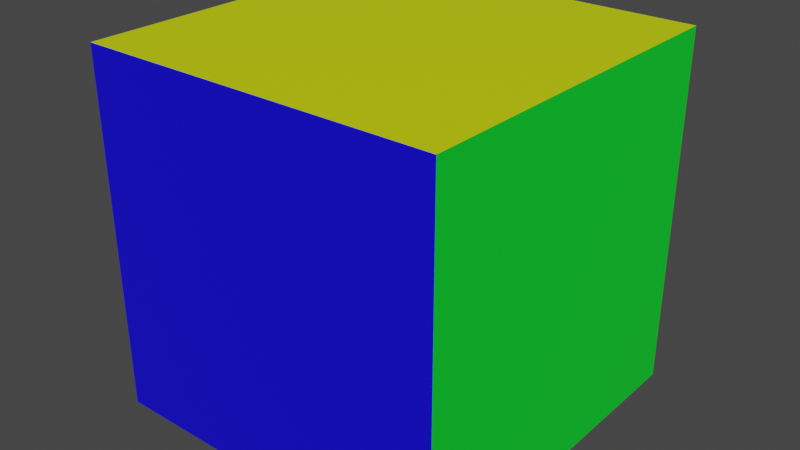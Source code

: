# Source: colorCube.blend  (saved by Blender 3.4.6; exported with 4.5.12 LTS)
import bpy
from mathutils import Matrix  # noqa: F401  (used for matrix-valued properties, if any)

bpy.ops.wm.read_factory_settings(use_empty=True)
scene = bpy.context.scene
scene.name = 'Scene'

# ---- collections
col_collection = bpy.data.collections.new('Collection'); scene.collection.children.link(col_collection)

# ---- images (referenced by path relative to the original .blend; pixels are not part of the script)
import os
ASSET_DIR = os.environ.get("B2B_ASSET_DIR", "")  # directory of the original .blend (textures are referenced by path, not embedded)
HERE = os.path.dirname(os.path.abspath(__file__))  # packed textures are extracted next to this script under _unpacked/

def load_image(name, relpath, width, height, colorspace="sRGB"):
    """Load a texture the original file referenced (path relative to the .blend, or extracted next to this script)."""
    p = next((c for c in (os.path.join(HERE, relpath), os.path.join(ASSET_DIR, relpath)) if relpath and os.path.exists(c)), "")
    if p:
        img = bpy.data.images.load(p, check_existing=True)
        img.name = name
    else:  # same state as the original file: an image datablock whose file is absent (Cycles renders it pink)
        img = bpy.data.images.new(name, width, height)
        img.source = "FILE"
        img.filepath = "//" + (relpath or name)
    img.colorspace_settings.name = colorspace
    return img
img_47_jpg = load_image('47.jpg', 'textures/47.jpg', 1024, 1024, 'sRGB')
img_10_jpg = load_image('10.jpg', 'textures/10.jpg', 1024, 1024, 'sRGB')

# ---- materials (node trees are filled in below, after node groups)
mat_face1 = bpy.data.materials.new('face1')
mat_face1.alpha_threshold = 0.0
mat_face1.use_transparent_shadow = False
mat_face1.roughness = 0.5
mat_face1.line_color = (0.0, 0.0, 0.0, 1.0)
mat_face2 = bpy.data.materials.new('face2')
mat_face2.use_transparent_shadow = False
mat_face3 = bpy.data.materials.new('face3')
mat_face3.use_transparent_shadow = False
mat_face4 = bpy.data.materials.new('face4')
mat_face4.use_transparent_shadow = False
mat_face5 = bpy.data.materials.new('face5')
mat_face5.use_transparent_shadow = False
mat_face6 = bpy.data.materials.new('face6')
mat_face6.use_transparent_shadow = False

# ---- material node trees
mat_face1.use_nodes = True; mat_face1.node_tree.nodes.clear()
_N = mat_face1.node_tree.nodes; _L = mat_face1.node_tree.links
n0 = _N.new('ShaderNodeOutputMaterial'); n0.name = 'Material Output'; n0.location = (300, 300)
n1 = _N.new('ShaderNodeBsdfPrincipled'); n1.name = 'Principled BSDF'; n1.location = (10, 300)
n1.distribution = 'GGX'
n1.subsurface_method = 'RANDOM_WALK_SKIN'
n1.inputs[0].default_value = (0.6672, 0.8, 0.0, 1.0)
n1.inputs[3].default_value = 1.45
n1.inputs[27].default_value = (0.0, 0.0, 0.0, 1.0)
n1.inputs[28].default_value = 1.0
_L.new(n1.outputs[0], n0.inputs[0])
n0.is_active_output = True
mat_face2.use_nodes = True; mat_face2.node_tree.nodes.clear()
_N = mat_face2.node_tree.nodes; _L = mat_face2.node_tree.links
n0 = _N.new('ShaderNodeBsdfPrincipled'); n0.name = '原理化BSDF'; n0.location = (10, 300)
n0.distribution = 'GGX'
n0.subsurface_method = 'RANDOM_WALK_SKIN'
n0.inputs[0].default_value = (0.0, 0.8, 0.03011, 1.0)
n0.inputs[3].default_value = 1.45
n0.inputs[27].default_value = (0.0, 0.0, 0.0, 1.0)
n0.inputs[28].default_value = 1.0
n1 = _N.new('ShaderNodeOutputMaterial'); n1.name = '材质输出'; n1.location = (300, 300)
_L.new(n0.outputs[0], n1.inputs[0])
n1.is_active_output = True
mat_face3.use_nodes = True; mat_face3.node_tree.nodes.clear()
_N = mat_face3.node_tree.nodes; _L = mat_face3.node_tree.links
n0 = _N.new('ShaderNodeBsdfPrincipled'); n0.name = '原理化BSDF'; n0.location = (10, 300)
n0.distribution = 'GGX'
n0.subsurface_method = 'RANDOM_WALK_SKIN'
n0.inputs[0].default_value = (0.004961, 0.0, 0.8, 1.0)
n0.inputs[3].default_value = 1.45
n0.inputs[27].default_value = (0.0, 0.0, 0.0, 1.0)
n0.inputs[28].default_value = 1.0
n1 = _N.new('ShaderNodeOutputMaterial'); n1.name = '材质输出'; n1.location = (300, 300)
_L.new(n0.outputs[0], n1.inputs[0])
n1.is_active_output = True
mat_face4.use_nodes = True; mat_face4.node_tree.nodes.clear()
_N = mat_face4.node_tree.nodes; _L = mat_face4.node_tree.links
n0 = _N.new('ShaderNodeBsdfPrincipled'); n0.name = '原理化BSDF'; n0.location = (10, 300)
n0.distribution = 'GGX'
n0.subsurface_method = 'RANDOM_WALK_SKIN'
n0.inputs[0].default_value = (0.8, 0.001558, 0.0, 1.0)
n0.inputs[3].default_value = 1.45
n0.inputs[27].default_value = (0.0, 0.0, 0.0, 1.0)
n0.inputs[28].default_value = 1.0
n1 = _N.new('ShaderNodeOutputMaterial'); n1.name = '材质输出'; n1.location = (300, 300)
_L.new(n0.outputs[0], n1.inputs[0])
n1.is_active_output = True
mat_face5.use_nodes = True; mat_face5.node_tree.nodes.clear()
_N = mat_face5.node_tree.nodes; _L = mat_face5.node_tree.links
n0 = _N.new('ShaderNodeBsdfPrincipled'); n0.name = '原理化BSDF'; n0.location = (10, 300)
n0.distribution = 'GGX'
n0.subsurface_method = 'RANDOM_WALK_SKIN'
n0.inputs[3].default_value = 1.45
n0.inputs[27].default_value = (0.0, 0.0, 0.0, 1.0)
n0.inputs[28].default_value = 1.0
n1 = _N.new('ShaderNodeOutputMaterial'); n1.name = '材质输出'; n1.location = (300, 300)
n2 = _N.new('ShaderNodeTexImage'); n2.name = '图像纹理'; n2.location = (-280, 275)
n2.image = img_47_jpg
_L.new(n0.outputs[0], n1.inputs[0])
_L.new(n2.outputs[0], n0.inputs[0])
n1.is_active_output = True
mat_face6.use_nodes = True; mat_face6.node_tree.nodes.clear()
_N = mat_face6.node_tree.nodes; _L = mat_face6.node_tree.links
n0 = _N.new('ShaderNodeBsdfPrincipled'); n0.name = '原理化BSDF'; n0.location = (10, 300)
n0.distribution = 'GGX'
n0.subsurface_method = 'RANDOM_WALK_SKIN'
n0.inputs[3].default_value = 1.45
n0.inputs[27].default_value = (0.0, 0.0, 0.0, 1.0)
n0.inputs[28].default_value = 1.0
n1 = _N.new('ShaderNodeOutputMaterial'); n1.name = '材质输出'; n1.location = (300, 300)
n2 = _N.new('ShaderNodeTexImage'); n2.name = '图像纹理'; n2.location = (-280, 275)
n2.image = img_10_jpg
_L.new(n0.outputs[0], n1.inputs[0])
_L.new(n2.outputs[0], n0.inputs[0])
n1.is_active_output = True

# ---- world
world_world = bpy.data.worlds.new('World'); scene.world = world_world
world_world.use_nodes = True; world_world.node_tree.nodes.clear()
_N = world_world.node_tree.nodes; _L = world_world.node_tree.links
n0 = _N.new('ShaderNodeOutputWorld'); n0.name = 'World Output'; n0.location = (300, 300)
n1 = _N.new('ShaderNodeBackground'); n1.name = 'Background'; n1.location = (10, 300)
n1.inputs[0].default_value = (0.05088, 0.05088, 0.05088, 1.0)
_L.new(n1.outputs[0], n0.inputs[0])
n0.is_active_output = True
world_world.color = (0.05088, 0.05088, 0.05088)
world_world.use_sun_shadow = False
world_world.sun_shadow_jitter_overblur = 0.0

# ---- meshes
me_cube = bpy.data.meshes.new('Cube')
me_cube.from_pydata([(1.0, 1.0, 1.0), (1.0, 1.0, -1.0), (1.0, -1.0, 1.0), (1.0, -1.0, -1.0), (-1.0, 1.0, 1.0), (-1.0, 1.0, -1.0), (-1.0, -1.0, 1.0), (-1.0, -1.0, -1.0)], [], [(0, 4, 6, 2), (3, 2, 6, 7), (7, 6, 4, 5), (5, 1, 3, 7), (1, 0, 2, 3), (5, 4, 0, 1)])
me_cube.polygons.foreach_set('material_index', [0, 2, 4, 5, 1, 3])
_uv = me_cube.uv_layers.new(name='UVMap')
_uv.uv.foreach_set('vector', [0.625, 0.5, 0.875, 0.5, 0.875, 0.75, 0.625, 0.75, 0.375, 0.75, 0.625, 0.75, 0.625, 1.0, 0.375, 1.0, 0.001937, 0.001644, 0.9961, 0.001644, 0.9961, 0.9978, 0.003874, 0.9978, -0.001953, -0.001953, 0.998, -0.001953, 0.9954, 0.9975, 0.0008002, 1.001, 0.375, 0.5, 0.625, 0.5, 0.625, 0.75, 0.375, 0.75, 0.375, 0.25, 0.625, 0.25, 0.625, 0.5, 0.375, 0.5])
me_cube.materials.append(mat_face1)
me_cube.materials.append(mat_face2)
me_cube.materials.append(mat_face3)
me_cube.materials.append(mat_face4)
me_cube.materials.append(mat_face5)
me_cube.materials.append(mat_face6)
me_cube.use_mirror_vertex_groups = False
me_cube.update()

# ---- objects
ob_cube = bpy.data.objects.new('Cube', me_cube)

# ---- transforms, parenting, visibility, modifiers, constraints
ob_cube.location = (0.0, 0.0, 0.0)
ob_cube.lock_rotations_4d = False
ob_cube.empty_display_type = 'ARROWS'
ob_cube.lineart.crease_threshold = 0.0

# ---- collection membership
col_collection.objects.link(ob_cube)

# ---- scene / render settings (as saved in the file)
scene.frame_start = 1; scene.frame_end = 250; scene.frame_set(1)
scene.render.engine = 'BLENDER_EEVEE_NEXT'
scene.cycles.sampling_pattern = 'TABULATED_SOBOL'
scene.cycles.use_light_tree = False
scene.view_settings.view_transform = 'Filmic'
bpy.context.view_layer.update()

# ---- added for rendering (the .blend has no active camera and no usable light): camera, sun
cam_auto = bpy.data.cameras.new('AutoCamera')
cam_auto.lens = 50.0
cam_auto.sensor_width = 36.0
cam_auto.clip_end = 1000.0
ob_auto_camera = bpy.data.objects.new('AutoCamera', cam_auto)
scene.collection.objects.link(ob_auto_camera)
ob_auto_camera.location = (3.20507, -3.84609, 2.56406)
ob_auto_camera.rotation_euler = (1.09748, -7.21219e-08, 0.694738)
scene.camera = ob_auto_camera
light_auto_sun = bpy.data.lights.new('AutoSun', 'SUN')
light_auto_sun.energy = 3.0
light_auto_sun.angle = 0.0523599
ob_auto_sun = bpy.data.objects.new('AutoSun', light_auto_sun)
scene.collection.objects.link(ob_auto_sun)
ob_auto_sun.rotation_euler = (0.872665, 0.174533, 0.523599)
bpy.context.view_layer.update()
